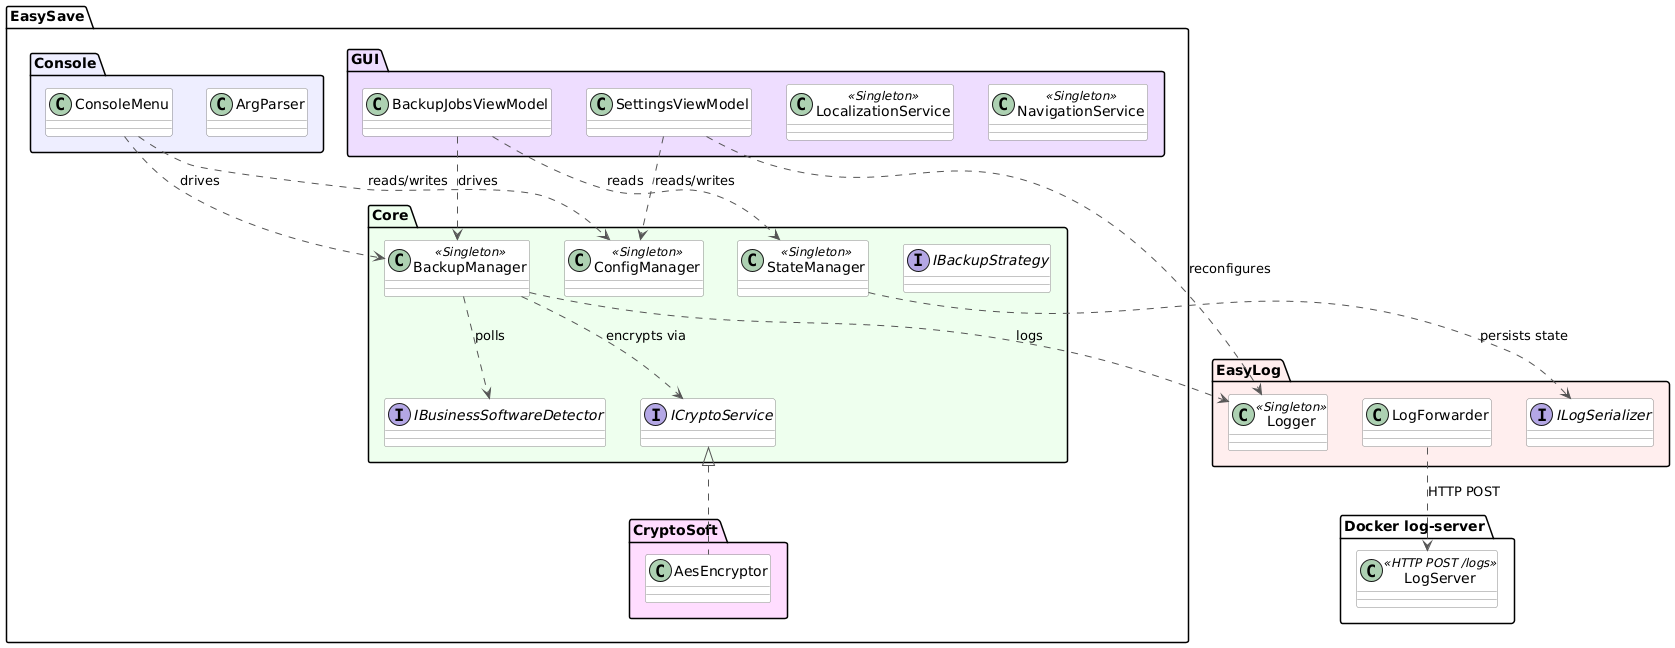

The diagram above was rendered by PlantUML. Its source (embedded in the PNG):
@startuml
skinparam classAttributeIconSize 0
skinparam defaultFontName Segoe UI
skinparam ArrowColor #555555
skinparam class {
  BackgroundColor White
  BorderColor #888888
}

package "EasyLog" #FEE {
  class Logger <<Singleton>>
  class LogForwarder
  interface ILogSerializer
}

package "EasySave.Core" #EFE {
  class BackupManager <<Singleton>>
  class ConfigManager <<Singleton>>
  class StateManager <<Singleton>>
  interface ICryptoService
  interface IBusinessSoftwareDetector
  interface IBackupStrategy
}

package "EasySave.CryptoSoft" #FDF {
  class AesEncryptor
}

package "EasySave.Console" #EEF {
  class ConsoleMenu
  class ArgParser
}

package "EasySave.GUI" #EDF {
  class BackupJobsViewModel
  class SettingsViewModel
  class LocalizationService <<Singleton>>
  class NavigationService <<Singleton>>
}

package "Docker log-server" #FFF {
  class LogServer <<HTTP POST /logs>>
}

' Core dépend de EasyLog
BackupManager ..> Logger          : logs
StateManager  ..> ILogSerializer  : persists state

' Core consomme services externes
BackupManager ..> ICryptoService            : encrypts via
BackupManager ..> IBusinessSoftwareDetector : polls

' CryptoSoft implémente ICryptoService (via process spawn)
AesEncryptor  .up.|> ICryptoService

' Console & GUI dépendent de Core
ConsoleMenu       ..> BackupManager : drives
ConsoleMenu       ..> ConfigManager : reads/writes
BackupJobsViewModel ..> BackupManager : drives
BackupJobsViewModel ..> StateManager  : reads
SettingsViewModel   ..> ConfigManager : reads/writes

' GUI dépend aussi de EasyLog pour reconfigurer le logger
SettingsViewModel ..> Logger : reconfigures

' Log forwarding vers Docker
LogForwarder ..> LogServer : HTTP POST
@enduml